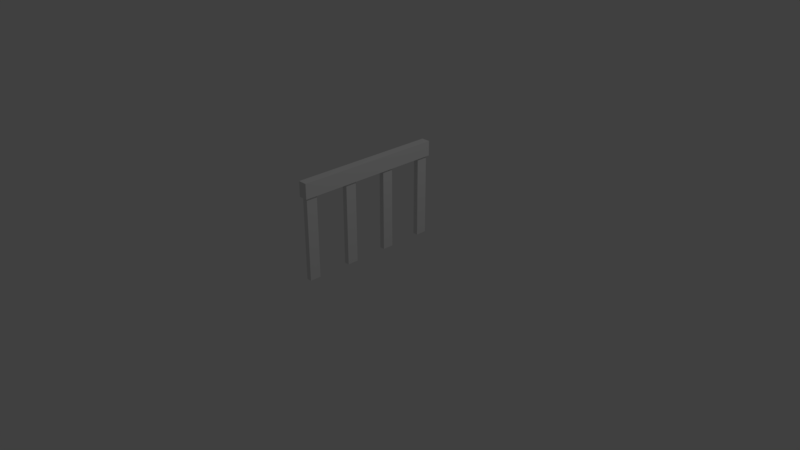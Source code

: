 # Source: Fence.blend  (saved by Blender 2.78.0; exported with 4.5.12 LTS)
import bpy
from mathutils import Matrix  # noqa: F401  (used for matrix-valued properties, if any)

bpy.ops.wm.read_factory_settings(use_empty=True)
scene = bpy.context.scene
scene.name = 'Scene'

# ---- collections
col_collection_1 = bpy.data.collections.new('Collection 1'); scene.collection.children.link(col_collection_1)

# ---- materials (node trees are filled in below, after node groups)
mat_material = bpy.data.materials.new('Material')
mat_material.alpha_threshold = 0.0
mat_material.use_transparent_shadow = False
mat_material.roughness = 0.5
mat_material.line_color = (0.0, 0.0, 0.0, 1.0)

# ---- material node trees

# ---- world
world_world = bpy.data.worlds.new('World'); scene.world = world_world
world_world.color = (0.05088, 0.05088, 0.05088)
world_world.use_sun_shadow = False
world_world.sun_shadow_jitter_overblur = 0.0
world_world.cycles.sampling_method = 'MANUAL'

# ---- cameras
cam_camera = bpy.data.cameras.new('Camera')
cam_camera.clip_end = 100.0
cam_camera.lens = 35.0
cam_camera.sensor_width = 32.0
cam_camera.sensor_height = 18.0
cam_camera.ortho_scale = 7.314
cam_camera.dof.focus_distance = 0.0
cam_camera.dof.aperture_fstop = 128.0

# ---- lights
light_lamp = bpy.data.lights.new('Lamp', 'POINT')
light_lamp.transmission_factor = 0.0
light_lamp.cutoff_distance = 30.0
light_lamp.energy = 100.0
light_lamp.shadow_buffer_clip_start = 1.001
light_lamp.shadow_soft_size = 0.1
light_lamp.shadow_maximum_resolution = 0.006
light_lamp.use_absolute_resolution = True

# ---- meshes
me_cube = bpy.data.meshes.new('Cube')
me_cube.from_pydata([(0.03401, 0.9745, 1.1), (0.03401, -0.9745, 1.1), (-0.03401, -0.9745, 1.1), (-0.03401, 0.9745, 1.1), (0.05946, -1.0, 1.3), (0.05946, 1.0, 1.3), (-0.05946, 1.0, 1.3), (-0.05946, -1.0, 1.3), (0.03401, 0.8255, 1.1), (0.05946, 0.6, 1.1), (0.03401, 0.3745, 1.1), (0.03401, 0.2255, 1.1), (0.05946, -5.066e-07, 1.1), (0.03401, -0.2255, 1.1), (0.03401, -0.3745, 1.1), (0.05946, -0.6, 1.1), (0.03401, -0.8255, 1.1), (-0.03401, -0.8255, 1.1), (-0.05946, -0.6, 1.1), (-0.03401, -0.3745, 1.1), (-0.03401, -0.2255, 1.1), (-0.05946, 2.235e-07, 1.1), (-0.03401, 0.2255, 1.1), (-0.03401, 0.3745, 1.1), (-0.05946, 0.6, 1.1), (-0.03401, 0.8255, 1.1), (0.05946, 1.0, 1.1), (-0.05946, 1.0, 1.1), (0.05946, -1.0, 1.1), (-0.05946, -1.0, 1.1), (0.05946, -0.8, 1.1), (-0.05946, 0.8, 1.1), (0.05946, 0.8, 1.1), (0.05946, 0.4, 1.1), (0.05946, 0.2, 1.1), (0.05946, -0.2, 1.1), (0.05946, -0.4, 1.1), (-0.05946, -0.8, 1.1), (-0.05946, -0.4, 1.1), (-0.05946, -0.2, 1.1), (-0.05946, 0.2, 1.1), (-0.05946, 0.4, 1.1), (0.03401, 0.9745, 0.0), (-0.03401, 0.9745, 0.0), (0.03401, -0.9745, 0.0), (-0.03401, -0.9745, 0.0), (0.03401, -0.8255, 0.0), (-0.03401, 0.8255, 0.0), (0.03401, 0.8255, 0.0), (0.03401, 0.3745, 0.0), (0.03401, 0.2255, 0.0), (0.03401, -0.2255, 0.0), (0.03401, -0.3745, 0.0), (-0.03401, -0.8255, 0.0), (-0.03401, -0.3745, 0.0), (-0.03401, -0.2255, 0.0), (-0.03401, 0.2255, 0.0), (-0.03401, 0.3745, 0.0)], [], [(6, 7, 4, 5), (28, 4, 7, 29), (29, 7, 6, 27, 31, 24, 41, 40, 21, 39, 38, 18, 37), (27, 6, 5, 26), (26, 5, 4, 28, 30, 15, 36, 35, 12, 34, 33, 9, 32), (2, 45, 44, 1), (20, 55, 54, 19), (40, 34, 12, 35, 39, 21), (16, 46, 53, 17), (38, 36, 15, 30, 37, 18), (0, 42, 43, 3), (3, 27, 26, 0), (1, 28, 29, 2), (16, 30, 28, 1), (25, 31, 27, 3), (0, 26, 32, 8), (10, 33, 34, 11), (13, 35, 36, 14), (2, 29, 37, 17), (19, 38, 39, 20), (22, 40, 41, 23), (8, 32, 31, 25), (23, 41, 33, 10), (11, 34, 40, 22), (20, 39, 35, 13), (14, 36, 38, 19), (17, 37, 30, 16), (53, 46, 44, 45), (43, 42, 48, 47), (57, 49, 50, 56), (55, 51, 52, 54), (23, 57, 56, 22), (1, 44, 46, 16), (25, 47, 48, 8), (3, 43, 47, 25), (10, 49, 57, 23), (8, 48, 42, 0), (22, 56, 50, 11), (11, 50, 49, 10), (13, 51, 55, 20), (14, 52, 51, 13), (19, 54, 52, 14), (17, 53, 45, 2), (31, 32, 9, 33, 41, 24)])
_uv = me_cube.uv_layers.new(name='UVMap')
_uv.uv.foreach_set('vector', [0.2332, 0.789, 0.2332, 0.01924, 0.2759, 0.01924, 0.2759, 0.789, 0.09648, 0.8275, 0.09648, 0.9045, 0.1391, 0.9045, 0.1391, 0.8275, 0.1256, 0.789, 0.1973, 0.789, 0.1973, 0.01924, 0.1256, 0.01924, 0.1256, 0.09622, 0.1256, 0.1732, 0.1256, 0.2502, 0.1256, 0.3271, 0.1256, 0.4041, 0.1256, 0.4811, 0.1256, 0.5581, 0.1256, 0.6351, 0.1256, 0.712, 0.0606, 0.9045, 0.0606, 0.8275, 0.01794, 0.8275, 0.01794, 0.9045, 0.01794, 0.01924, 0.08969, 0.01924, 0.08969, 0.789, 0.01794, 0.789, 0.01794, 0.712, 0.01794, 0.6351, 0.01794, 0.5581, 0.01794, 0.4811, 0.01794, 0.4041, 0.01794, 0.3271, 0.01794, 0.2502, 0.01794, 0.1732, 0.01794, 0.09622, 0.8974, 0.01924, 0.8974, 0.4426, 0.9218, 0.4426, 0.9218, 0.01924, 0.8012, 0.4426, 0.8012, 0.01924, 0.7477, 0.01924, 0.7477, 0.4426, 0.3117, 0.4811, 0.3544, 0.4811, 0.3544, 0.4041, 0.3544, 0.3271, 0.3117, 0.3271, 0.3117, 0.4041, 0.9821, 0.4426, 0.9821, 0.01924, 0.9577, 0.01924, 0.9577, 0.4426, 0.3117, 0.2502, 0.3544, 0.2502, 0.3544, 0.1732, 0.3544, 0.09622, 0.3117, 0.09622, 0.3117, 0.1732, 0.9239, 0.9045, 0.9239, 0.4811, 0.8995, 0.4811, 0.8995, 0.9045, 0.3209, 0.7792, 0.3117, 0.789, 0.3544, 0.789, 0.3453, 0.7792, 0.3453, 0.02904, 0.3544, 0.01924, 0.3117, 0.01924, 0.3209, 0.02904, 0.3453, 0.08643, 0.3544, 0.09622, 0.3544, 0.01924, 0.3453, 0.02904, 0.3209, 0.7218, 0.3117, 0.712, 0.3117, 0.789, 0.3209, 0.7792, 0.3453, 0.7792, 0.3544, 0.789, 0.3544, 0.712, 0.3453, 0.7218, 0.3453, 0.5483, 0.3544, 0.5581, 0.3544, 0.4811, 0.3453, 0.4909, 0.3453, 0.3174, 0.3544, 0.3271, 0.3544, 0.2502, 0.3453, 0.26, 0.3209, 0.02904, 0.3117, 0.01924, 0.3117, 0.09622, 0.3209, 0.08643, 0.3209, 0.26, 0.3117, 0.2502, 0.3117, 0.3271, 0.3209, 0.3174, 0.3209, 0.4909, 0.3117, 0.4811, 0.3117, 0.5581, 0.3209, 0.5483, 0.3453, 0.7218, 0.3544, 0.712, 0.3117, 0.712, 0.3209, 0.7218, 0.3209, 0.5483, 0.3117, 0.5581, 0.3544, 0.5581, 0.3453, 0.5483, 0.3453, 0.4909, 0.3544, 0.4811, 0.3117, 0.4811, 0.3209, 0.4909, 0.3209, 0.3174, 0.3117, 0.3271, 0.3544, 0.3271, 0.3453, 0.3174, 0.3453, 0.26, 0.3544, 0.2502, 0.3117, 0.2502, 0.3209, 0.26, 0.3209, 0.08643, 0.3117, 0.09622, 0.3544, 0.09622, 0.3453, 0.08643, 0.2515, 0.8849, 0.2759, 0.8849, 0.2759, 0.8275, 0.2515, 0.8275, 0.2515, 0.9808, 0.2759, 0.9808, 0.2759, 0.9234, 0.2515, 0.9234, 0.1912, 0.8849, 0.2156, 0.8849, 0.2156, 0.8275, 0.1912, 0.8275, 0.3361, 0.8275, 0.3117, 0.8275, 0.3117, 0.8849, 0.3361, 0.8849, 0.569, 0.4811, 0.569, 0.9045, 0.6225, 0.9045, 0.6225, 0.4811, 0.4796, 0.4811, 0.4796, 0.9045, 0.5331, 0.9045, 0.5331, 0.4811, 0.6584, 0.4811, 0.6584, 0.9045, 0.6828, 0.9045, 0.6828, 0.4811, 0.7119, 0.4426, 0.7119, 0.01924, 0.6584, 0.01924, 0.6584, 0.4426, 0.8371, 0.01924, 0.8371, 0.4426, 0.8615, 0.4426, 0.8615, 0.01924, 0.4796, 0.01924, 0.4796, 0.4426, 0.5331, 0.4426, 0.5331, 0.01924, 0.7789, 0.4811, 0.7789, 0.9045, 0.8033, 0.9045, 0.8033, 0.4811, 0.3903, 0.4811, 0.3903, 0.9045, 0.4438, 0.9045, 0.4438, 0.4811, 0.8392, 0.4811, 0.8392, 0.9045, 0.8636, 0.9045, 0.8636, 0.4811, 0.3903, 0.01924, 0.3903, 0.4426, 0.4438, 0.4426, 0.4438, 0.01924, 0.7186, 0.4811, 0.7186, 0.9045, 0.7431, 0.9045, 0.7431, 0.4811, 0.6225, 0.4426, 0.6225, 0.01924, 0.569, 0.01924, 0.569, 0.4426, 0.3117, 0.712, 0.3544, 0.712, 0.3544, 0.6351, 0.3544, 0.5581, 0.3117, 0.5581, 0.3117, 0.6351])
me_cube.materials.append(mat_material)
me_cube.use_remesh_preserve_volume = False
me_cube.use_remesh_preserve_attributes = False
me_cube.use_mirror_vertex_groups = False
me_cube.update()

# ---- objects
ob_fence = bpy.data.objects.new('Fence', me_cube)
ob_lamp = bpy.data.objects.new('Lamp', light_lamp)
ob_camera = bpy.data.objects.new('Camera', cam_camera)

# ---- transforms, parenting, visibility, modifiers, constraints
ob_fence.location = (0.0, 0.0, 0.0)
ob_fence.lock_rotations_4d = False
ob_fence.empty_display_type = 'ARROWS'
ob_fence.lineart.crease_threshold = 0.0
ob_lamp.location = (4.076, 1.005, 5.904)
ob_lamp.rotation_euler = (0.6503, 0.05522, 1.866)
ob_lamp.lock_rotations_4d = False
ob_lamp.empty_display_type = 'ARROWS'
ob_lamp.color = (0.0, 0.0, 0.0, 0.0)
ob_lamp.lineart.crease_threshold = 0.0
ob_camera.location = (7.481, -6.508, 5.344)
ob_camera.rotation_euler = (1.109, 0.0, 0.8149)
ob_camera.lock_rotations_4d = False
ob_camera.empty_display_type = 'ARROWS'
ob_camera.color = (0.0, 0.0, 0.0, 0.0)
ob_camera.display_type = 'WIRE'
ob_camera.lineart.crease_threshold = 0.0

# ---- collection membership
col_collection_1.objects.link(ob_fence)
col_collection_1.objects.link(ob_lamp)
col_collection_1.objects.link(ob_camera)

# ---- scene / render settings (as saved in the file)
scene.camera = ob_camera
scene.frame_start = 1; scene.frame_end = 250; scene.frame_set(1)
scene.render.engine = 'BLENDER_EEVEE_NEXT'
scene.render.resolution_percentage = 50
scene.render.dither_intensity = 0.0
scene.cycles.use_denoising = False
scene.cycles.samples = 128
scene.cycles.sampling_pattern = 'TABULATED_SOBOL'
scene.cycles.light_sampling_threshold = 0.0
scene.cycles.use_adaptive_sampling = False
scene.cycles.use_light_tree = False
scene.cycles.blur_glossy = 0.0
scene.cycles.sample_clamp_indirect = 0.0
scene.view_settings.view_transform = 'Standard'
bpy.context.view_layer.update()
